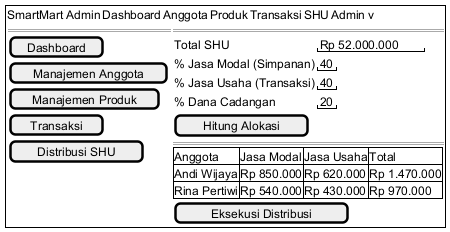

The diagram above was rendered by PlantUML. Its source (embedded in the PNG):
@startsalt
{+
{ SmartMart Admin | Dashboard | Anggota | Produk | Transaksi | SHU | Admin v }
{
{
== Menu ==
[ Dashboard ]
[ Manajemen Anggota ]
[ Manajemen Produk ]
[ Transaksi ]
[ Distribusi SHU ]
} |
{
== Distribusi SHU Tahun Berjalan ==
{
Total SHU | "Rp 52.000.000"
% Jasa Modal (Simpanan) | "40"
% Jasa Usaha (Transaksi) | "40"
% Dana Cadangan | "20"
}
[ Hitung Alokasi ]
== Preview Alokasi per Anggota ==
{#
Anggota | Jasa Modal | Jasa Usaha | Total
Andi Wijaya | Rp 850.000 | Rp 620.000 | Rp 1.470.000
Rina Pertiwi | Rp 540.000 | Rp 430.000 | Rp 970.000
}
[ Eksekusi Distribusi ]
}
}
}
@endsalt